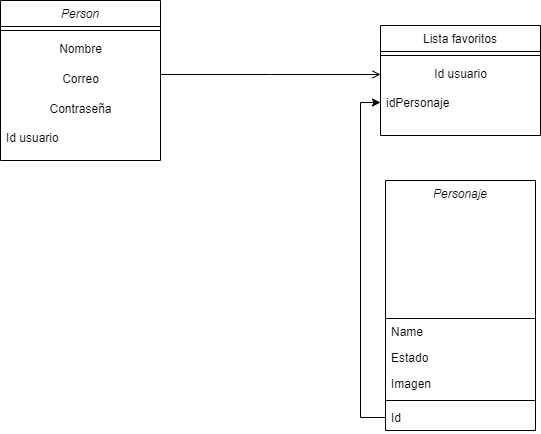

The diagram above was exported from draw.io. Its source (the exported page's mxGraphModel, read from the mxfile embedded in the PNG):
<mxGraphModel dx="1050" dy="565" grid="1" gridSize="10" guides="1" tooltips="1" connect="1" arrows="1" fold="1" page="1" pageScale="1" pageWidth="827" pageHeight="1169" math="0" shadow="0">
  <root>
    <mxCell id="WIyWlLk6GJQsqaUBKTNV-0" />
    <mxCell id="WIyWlLk6GJQsqaUBKTNV-1" parent="WIyWlLk6GJQsqaUBKTNV-0" />
    <mxCell id="zkfFHV4jXpPFQw0GAbJ--0" value="Person" style="swimlane;fontStyle=2;align=center;verticalAlign=top;childLayout=stackLayout;horizontal=1;startSize=26;horizontalStack=0;resizeParent=1;resizeLast=0;collapsible=1;marginBottom=0;rounded=0;shadow=0;strokeWidth=1;" parent="WIyWlLk6GJQsqaUBKTNV-1" vertex="1">
      <mxGeometry x="80" y="110" width="160" height="160" as="geometry">
        <mxRectangle x="230" y="140" width="160" height="26" as="alternateBounds" />
      </mxGeometry>
    </mxCell>
    <mxCell id="zkfFHV4jXpPFQw0GAbJ--4" value="" style="line;html=1;strokeWidth=1;align=left;verticalAlign=middle;spacingTop=-1;spacingLeft=3;spacingRight=3;rotatable=0;labelPosition=right;points=[];portConstraint=eastwest;" parent="zkfFHV4jXpPFQw0GAbJ--0" vertex="1">
      <mxGeometry y="26" width="160" height="8" as="geometry" />
    </mxCell>
    <mxCell id="Ko22niiIe6oKkE22yCmR-9" value="Nombre" style="text;html=1;align=center;verticalAlign=middle;resizable=0;points=[];autosize=1;strokeColor=none;fillColor=none;" vertex="1" parent="zkfFHV4jXpPFQw0GAbJ--0">
      <mxGeometry y="34" width="160" height="30" as="geometry" />
    </mxCell>
    <mxCell id="Ko22niiIe6oKkE22yCmR-10" value="Correo" style="text;html=1;align=center;verticalAlign=middle;resizable=0;points=[];autosize=1;strokeColor=none;fillColor=none;" vertex="1" parent="zkfFHV4jXpPFQw0GAbJ--0">
      <mxGeometry y="64" width="160" height="30" as="geometry" />
    </mxCell>
    <mxCell id="Ko22niiIe6oKkE22yCmR-12" value="Contraseña" style="text;html=1;align=center;verticalAlign=middle;resizable=0;points=[];autosize=1;strokeColor=none;fillColor=none;" vertex="1" parent="zkfFHV4jXpPFQw0GAbJ--0">
      <mxGeometry y="94" width="160" height="30" as="geometry" />
    </mxCell>
    <mxCell id="zkfFHV4jXpPFQw0GAbJ--5" value="Id usuario" style="text;align=left;verticalAlign=top;spacingLeft=4;spacingRight=4;overflow=hidden;rotatable=0;points=[[0,0.5],[1,0.5]];portConstraint=eastwest;" parent="zkfFHV4jXpPFQw0GAbJ--0" vertex="1">
      <mxGeometry y="124" width="160" height="26" as="geometry" />
    </mxCell>
    <mxCell id="zkfFHV4jXpPFQw0GAbJ--17" value="Lista favoritos" style="swimlane;fontStyle=0;align=center;verticalAlign=top;childLayout=stackLayout;horizontal=1;startSize=26;horizontalStack=0;resizeParent=1;resizeLast=0;collapsible=1;marginBottom=0;rounded=0;shadow=0;strokeWidth=1;" parent="WIyWlLk6GJQsqaUBKTNV-1" vertex="1">
      <mxGeometry x="460" y="135" width="160" height="110" as="geometry">
        <mxRectangle x="550" y="140" width="160" height="26" as="alternateBounds" />
      </mxGeometry>
    </mxCell>
    <mxCell id="zkfFHV4jXpPFQw0GAbJ--23" value="" style="line;html=1;strokeWidth=1;align=left;verticalAlign=middle;spacingTop=-1;spacingLeft=3;spacingRight=3;rotatable=0;labelPosition=right;points=[];portConstraint=eastwest;" parent="zkfFHV4jXpPFQw0GAbJ--17" vertex="1">
      <mxGeometry y="26" width="160" height="8" as="geometry" />
    </mxCell>
    <mxCell id="Ko22niiIe6oKkE22yCmR-7" value="Id usuario" style="text;html=1;align=center;verticalAlign=middle;resizable=0;points=[];autosize=1;strokeColor=none;fillColor=none;" vertex="1" parent="zkfFHV4jXpPFQw0GAbJ--17">
      <mxGeometry y="34" width="160" height="30" as="geometry" />
    </mxCell>
    <mxCell id="zkfFHV4jXpPFQw0GAbJ--24" value="idPersonaje" style="text;align=left;verticalAlign=top;spacingLeft=4;spacingRight=4;overflow=hidden;rotatable=0;points=[[0,0.5],[1,0.5]];portConstraint=eastwest;" parent="zkfFHV4jXpPFQw0GAbJ--17" vertex="1">
      <mxGeometry y="64" width="160" height="26" as="geometry" />
    </mxCell>
    <mxCell id="zkfFHV4jXpPFQw0GAbJ--26" value="" style="endArrow=open;shadow=0;strokeWidth=1;rounded=0;curved=0;endFill=1;edgeStyle=elbowEdgeStyle;elbow=vertical;" parent="WIyWlLk6GJQsqaUBKTNV-1" source="zkfFHV4jXpPFQw0GAbJ--0" target="Ko22niiIe6oKkE22yCmR-7" edge="1">
      <mxGeometry x="0.5" y="41" relative="1" as="geometry">
        <mxPoint x="380" y="192" as="sourcePoint" />
        <mxPoint x="640" y="240" as="targetPoint" />
        <mxPoint x="-40" y="32" as="offset" />
      </mxGeometry>
    </mxCell>
    <mxCell id="Ko22niiIe6oKkE22yCmR-0" value="Personaje" style="swimlane;fontStyle=2;align=center;verticalAlign=top;childLayout=stackLayout;horizontal=1;startSize=138;horizontalStack=0;resizeParent=1;resizeLast=0;collapsible=1;marginBottom=0;rounded=0;shadow=0;strokeWidth=1;" vertex="1" parent="WIyWlLk6GJQsqaUBKTNV-1">
      <mxGeometry x="465" y="290" width="150" height="250" as="geometry">
        <mxRectangle x="390" y="320" width="160" height="26" as="alternateBounds" />
      </mxGeometry>
    </mxCell>
    <mxCell id="Ko22niiIe6oKkE22yCmR-1" value="Name" style="text;align=left;verticalAlign=top;spacingLeft=4;spacingRight=4;overflow=hidden;rotatable=0;points=[[0,0.5],[1,0.5]];portConstraint=eastwest;" vertex="1" parent="Ko22niiIe6oKkE22yCmR-0">
      <mxGeometry y="138" width="150" height="26" as="geometry" />
    </mxCell>
    <mxCell id="Ko22niiIe6oKkE22yCmR-2" value="Estado" style="text;align=left;verticalAlign=top;spacingLeft=4;spacingRight=4;overflow=hidden;rotatable=0;points=[[0,0.5],[1,0.5]];portConstraint=eastwest;rounded=0;shadow=0;html=0;" vertex="1" parent="Ko22niiIe6oKkE22yCmR-0">
      <mxGeometry y="164" width="150" height="26" as="geometry" />
    </mxCell>
    <mxCell id="Ko22niiIe6oKkE22yCmR-3" value="Imagen" style="text;align=left;verticalAlign=top;spacingLeft=4;spacingRight=4;overflow=hidden;rotatable=0;points=[[0,0.5],[1,0.5]];portConstraint=eastwest;rounded=0;shadow=0;html=0;" vertex="1" parent="Ko22niiIe6oKkE22yCmR-0">
      <mxGeometry y="190" width="150" height="26" as="geometry" />
    </mxCell>
    <mxCell id="Ko22niiIe6oKkE22yCmR-4" value="" style="line;html=1;strokeWidth=1;align=left;verticalAlign=middle;spacingTop=-1;spacingLeft=3;spacingRight=3;rotatable=0;labelPosition=right;points=[];portConstraint=eastwest;" vertex="1" parent="Ko22niiIe6oKkE22yCmR-0">
      <mxGeometry y="216" width="150" height="8" as="geometry" />
    </mxCell>
    <mxCell id="Ko22niiIe6oKkE22yCmR-5" value="Id" style="text;align=left;verticalAlign=top;spacingLeft=4;spacingRight=4;overflow=hidden;rotatable=0;points=[[0,0.5],[1,0.5]];portConstraint=eastwest;" vertex="1" parent="Ko22niiIe6oKkE22yCmR-0">
      <mxGeometry y="224" width="150" height="26" as="geometry" />
    </mxCell>
    <mxCell id="Ko22niiIe6oKkE22yCmR-6" style="edgeStyle=orthogonalEdgeStyle;rounded=0;orthogonalLoop=1;jettySize=auto;html=1;exitX=0;exitY=0.5;exitDx=0;exitDy=0;entryX=0;entryY=0.5;entryDx=0;entryDy=0;" edge="1" parent="WIyWlLk6GJQsqaUBKTNV-1" source="Ko22niiIe6oKkE22yCmR-5" target="zkfFHV4jXpPFQw0GAbJ--24">
      <mxGeometry relative="1" as="geometry" />
    </mxCell>
  </root>
</mxGraphModel>